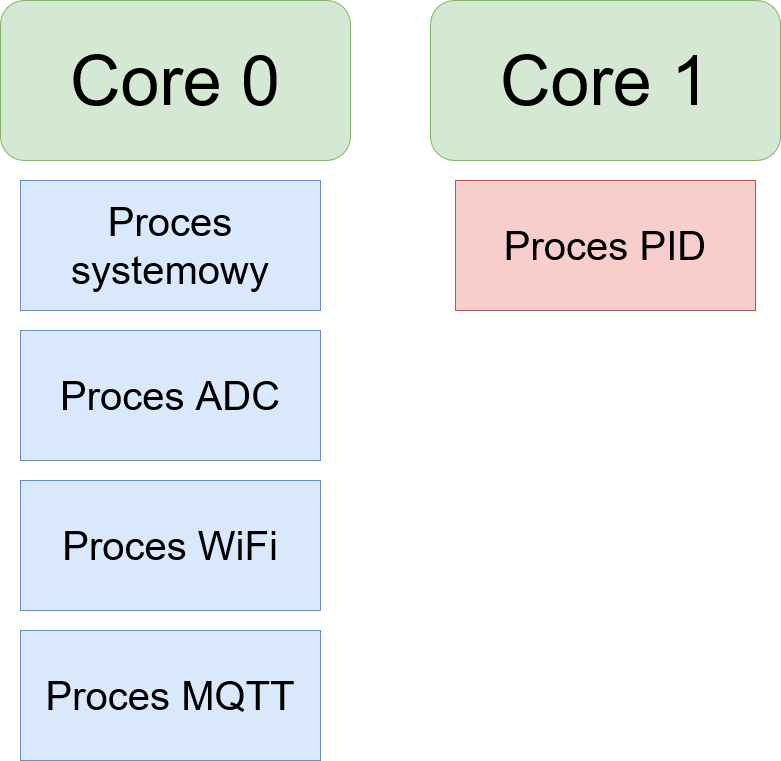

The diagram above was exported from draw.io. Its source (the exported page's mxGraphModel, read from the mxfile embedded in the PNG):
<mxGraphModel dx="1422" dy="872" grid="1" gridSize="10" guides="1" tooltips="1" connect="1" arrows="1" fold="1" page="1" pageScale="1" pageWidth="827" pageHeight="1169" math="0" shadow="0">
  <root>
    <mxCell id="0" />
    <mxCell id="1" parent="0" />
    <mxCell id="FlxqmLOsI0xeZgWfwwgE-1" value="&lt;font style=&quot;font-size: 40px&quot;&gt;Proces systemowy&lt;br&gt;&lt;/font&gt;" style="rounded=0;whiteSpace=wrap;html=1;fillColor=#dae8fc;strokeColor=#6c8ebf;" vertex="1" parent="1">
      <mxGeometry x="40" y="190" width="300" height="130" as="geometry" />
    </mxCell>
    <mxCell id="FlxqmLOsI0xeZgWfwwgE-2" value="&lt;font style=&quot;font-size: 40px&quot;&gt;Proces PID&lt;br&gt;&lt;/font&gt;" style="rounded=0;whiteSpace=wrap;html=1;fillColor=#f8cecc;strokeColor=#b85450;" vertex="1" parent="1">
      <mxGeometry x="475" y="190" width="300" height="130" as="geometry" />
    </mxCell>
    <mxCell id="FlxqmLOsI0xeZgWfwwgE-3" value="&lt;font style=&quot;font-size: 40px&quot;&gt;Proces ADC&lt;br&gt;&lt;/font&gt;" style="rounded=0;whiteSpace=wrap;html=1;fillColor=#dae8fc;strokeColor=#6c8ebf;" vertex="1" parent="1">
      <mxGeometry x="40" y="340" width="300" height="130" as="geometry" />
    </mxCell>
    <mxCell id="FlxqmLOsI0xeZgWfwwgE-4" value="&lt;font style=&quot;font-size: 40px&quot;&gt;Proces WiFi&lt;br&gt;&lt;/font&gt;" style="rounded=0;whiteSpace=wrap;html=1;fillColor=#dae8fc;strokeColor=#6c8ebf;" vertex="1" parent="1">
      <mxGeometry x="40" y="490" width="300" height="130" as="geometry" />
    </mxCell>
    <mxCell id="FlxqmLOsI0xeZgWfwwgE-5" value="&lt;font style=&quot;font-size: 40px&quot;&gt;Proces MQTT&lt;br&gt;&lt;/font&gt;" style="rounded=0;whiteSpace=wrap;html=1;fillColor=#dae8fc;strokeColor=#6c8ebf;" vertex="1" parent="1">
      <mxGeometry x="40" y="640" width="300" height="130" as="geometry" />
    </mxCell>
    <mxCell id="FlxqmLOsI0xeZgWfwwgE-6" value="&lt;font style=&quot;font-size: 70px&quot;&gt;Core 0&lt;br&gt;&lt;/font&gt;" style="rounded=1;whiteSpace=wrap;html=1;fillColor=#d5e8d4;strokeColor=#82b366;" vertex="1" parent="1">
      <mxGeometry x="20" y="10" width="350" height="160" as="geometry" />
    </mxCell>
    <mxCell id="FlxqmLOsI0xeZgWfwwgE-7" value="&lt;font style=&quot;font-size: 70px&quot;&gt;Core 1&lt;br&gt;&lt;/font&gt;" style="rounded=1;whiteSpace=wrap;html=1;fillColor=#d5e8d4;strokeColor=#82b366;" vertex="1" parent="1">
      <mxGeometry x="450" y="10" width="350" height="160" as="geometry" />
    </mxCell>
  </root>
</mxGraphModel>